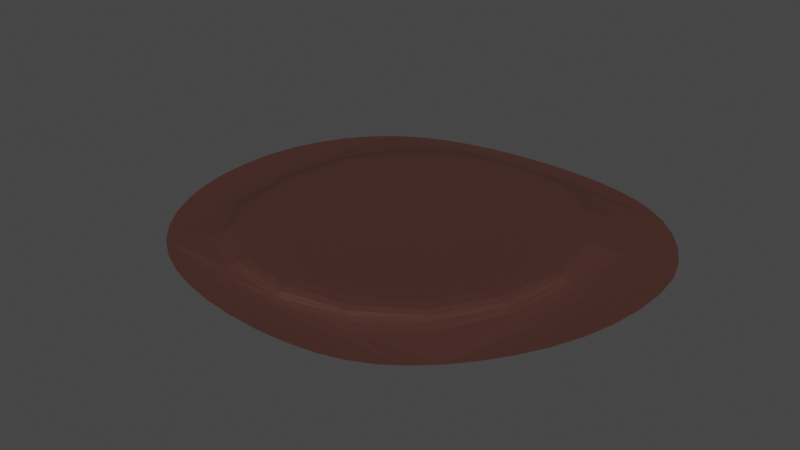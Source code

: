 # Source: CaveFloor.blend  (saved by Blender 3.2.14; exported with 4.5.12 LTS)
import bpy
from mathutils import Matrix  # noqa: F401  (used for matrix-valued properties, if any)

bpy.ops.wm.read_factory_settings(use_empty=True)
scene = bpy.context.scene
scene.name = 'Scene'

# ---- collections
col_collection = bpy.data.collections.new('Collection'); scene.collection.children.link(col_collection)

# ---- materials (node trees are filled in below, after node groups)
mat_material_006 = bpy.data.materials.new('Material.006')
mat_material_006.use_transparent_shadow = False

# ---- material node trees
mat_material_006.use_nodes = True; mat_material_006.node_tree.nodes.clear()
_N = mat_material_006.node_tree.nodes; _L = mat_material_006.node_tree.links
n0 = _N.new('ShaderNodeBsdfPrincipled'); n0.name = 'Principled BSDF'; n0.location = (10, 300)
n0.distribution = 'GGX'
n0.subsurface_method = 'RANDOM_WALK_SKIN'
n0.inputs[0].default_value = (0.06998, 0.02666, 0.02059, 1.0)
n0.inputs[3].default_value = 1.45
n0.inputs[27].default_value = (0.0, 0.0, 0.0, 1.0)
n0.inputs[28].default_value = 1.0
n1 = _N.new('ShaderNodeOutputMaterial'); n1.name = 'Material Output'; n1.location = (300, 300)
_L.new(n0.outputs[0], n1.inputs[0])
n1.is_active_output = True

# ---- world
world_world = bpy.data.worlds.new('World'); scene.world = world_world
world_world.use_nodes = True; world_world.node_tree.nodes.clear()
_N = world_world.node_tree.nodes; _L = world_world.node_tree.links
n0 = _N.new('ShaderNodeOutputWorld'); n0.name = 'World Output'; n0.location = (300, 300)
n1 = _N.new('ShaderNodeBackground'); n1.name = 'Background'; n1.location = (10, 300)
n1.inputs[0].default_value = (0.05088, 0.05088, 0.05088, 1.0)
_L.new(n1.outputs[0], n0.inputs[0])
n0.is_active_output = True
world_world.color = (0.05088, 0.05088, 0.05088)
world_world.use_sun_shadow = False
world_world.sun_shadow_jitter_overblur = 0.0

# ---- meshes
me_plane_003 = bpy.data.meshes.new('Plane.003')
me_plane_003.from_pydata([(-2.882, 2.861, 0.6709), (-2.934, -3.032, 0.6709), (2.299, -2.959, 0.6709), (2.586, 2.869, 0.6709), (-1.947, 6.395, 0.4034), (2.337, 6.395, 0.4034), (7.32, 2.444, 0.4034), (6.853, -2.065, 0.4034), (-1.947, -6.788, 0.4034), (2.337, -6.788, 0.4034), (-7.518, 2.219, 0.4034), (-7.518, -2.065, 0.4034), (-5.382, 5.312, 0.4034), (-5.477, -5.431, 0.4034), (5.173, 5.328, 0.4034), (4.651, -5.29, 0.4034), (-6.1, 6.119, 0.748), (-6.209, -6.248, 0.748), (5.935, 6.137, 0.748), (5.335, -6.087, 0.748)], [], [(12, 10, 11, 13), (13, 8, 9, 15), (0, 1, 2, 3), (14, 5, 4, 12), (15, 7, 6, 14), (17, 16, 12, 13), (16, 18, 14, 12), (18, 19, 15, 14), (19, 17, 13, 15), (1, 0, 16, 17), (0, 3, 18, 16), (3, 2, 19, 18), (2, 1, 17, 19)])
_uv = me_plane_003.uv_layers.new(name='UVMap')
_uv.uv.foreach_set('vector', [0.125, 0.5, 0.125, 0.5, 0.125, 0.75, 0.125, 0.75, 0.125, 0.75, 0.125, 0.75, 0.375, 0.75, 0.375, 0.75, 0.2059, 0.5787, 0.207, 0.6713, 0.2929, 0.671, 0.294, 0.579, 0.375, 0.5, 0.375, 0.5, 0.125, 0.5, 0.125, 0.5, 0.375, 0.75, 0.375, 0.75, 0.375, 0.5, 0.375, 0.5, 0.1545, 0.7219, 0.1538, 0.5281, 0.125, 0.5, 0.125, 0.75, 0.1538, 0.5281, 0.3462, 0.5283, 0.375, 0.5, 0.125, 0.5, 0.3462, 0.5283, 0.3455, 0.7217, 0.375, 0.75, 0.375, 0.5, 0.3455, 0.7217, 0.1545, 0.7219, 0.125, 0.75, 0.375, 0.75, 0.207, 0.6713, 0.2059, 0.5787, 0.1538, 0.5281, 0.1545, 0.7219, 0.2059, 0.5787, 0.294, 0.579, 0.3462, 0.5283, 0.1538, 0.5281, 0.294, 0.579, 0.2929, 0.671, 0.3455, 0.7217, 0.3462, 0.5283, 0.2929, 0.671, 0.207, 0.6713, 0.1545, 0.7219, 0.3455, 0.7217])
me_plane_003.materials.append(mat_material_006)
me_plane_003.update()

# ---- objects
ob_plane_003 = bpy.data.objects.new('Plane.003', me_plane_003)

# ---- transforms, parenting, visibility, modifiers, constraints
ob_plane_003.location = (0.0, 0.0, 0.0)
_m = ob_plane_003.modifiers.new('Subdivision', 'SUBSURF')
_m.levels = 4
_m = ob_plane_003.modifiers.new('Displace', 'DISPLACE')
_m.direction = 'X'
_m = ob_plane_003.modifiers.new('Displace.001', 'DISPLACE')
_m.strength = 0.2

# ---- collection membership
col_collection.objects.link(ob_plane_003)

# ---- scene / render settings (as saved in the file)
scene.frame_start = 1; scene.frame_end = 250; scene.frame_set(1)
scene.render.engine = 'BLENDER_EEVEE_NEXT'
scene.cycles.sampling_pattern = 'TABULATED_SOBOL'
scene.cycles.use_light_tree = False
scene.view_settings.view_transform = 'Filmic'
bpy.context.view_layer.update()

# ---- added for rendering (the .blend has no active camera and no usable light): camera, sun
cam_auto = bpy.data.cameras.new('AutoCamera')
cam_auto.lens = 50.0
cam_auto.sensor_width = 36.0
cam_auto.clip_end = 1000.0
ob_auto_camera = bpy.data.objects.new('AutoCamera', cam_auto)
scene.collection.objects.link(ob_auto_camera)
ob_auto_camera.location = (18.2789, -22.3121, 15.302)
ob_auto_camera.rotation_euler = (1.09748, -7.21219e-08, 0.694738)
scene.camera = ob_auto_camera
light_auto_sun = bpy.data.lights.new('AutoSun', 'SUN')
light_auto_sun.energy = 3.0
light_auto_sun.angle = 0.0523599
ob_auto_sun = bpy.data.objects.new('AutoSun', light_auto_sun)
scene.collection.objects.link(ob_auto_sun)
ob_auto_sun.rotation_euler = (0.872665, 0.174533, 0.523599)
bpy.context.view_layer.update()
